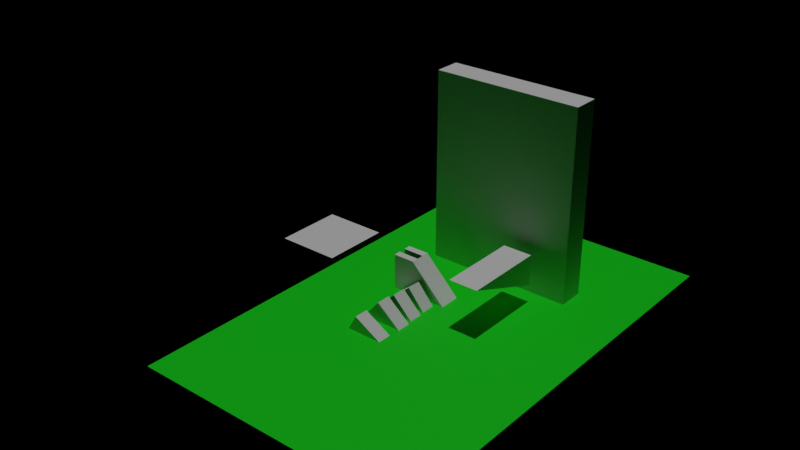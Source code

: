 # Source: blenvy.blend  (saved by Blender 4.2.66; exported with 4.5.12 LTS)
import bpy
from mathutils import Matrix  # noqa: F401  (used for matrix-valued properties, if any)

bpy.ops.wm.read_factory_settings(use_empty=True)
scene = bpy.context.scene
scene.name = 'World'
col_player = bpy.data.collections.new('Player')  # instanced only; not linked into the scene
col_ramp = bpy.data.collections.new('Ramp')  # instanced only; not linked into the scene

# ---- materials (node trees are filled in below, after node groups)
mat_material_002 = bpy.data.materials.new('Material.002')

# ---- material node trees
mat_material_002.use_nodes = True; mat_material_002.node_tree.nodes.clear()
_N = mat_material_002.node_tree.nodes; _L = mat_material_002.node_tree.links
n0 = _N.new('ShaderNodeOutputMaterial'); n0.name = 'Material Output'; n0.location = (271, 291)
n1 = _N.new('ShaderNodeBsdfPrincipled'); n1.name = 'Principled BSDF'; n1.location = (-35, 270)
n1.inputs[0].default_value = (0.0, 0.8001, 0.0062, 1.0)
_L.new(n1.outputs[0], n0.inputs[0])
n0.is_active_output = True

# ---- world
world_world_001 = bpy.data.worlds.new('World.001'); scene.world = world_world_001
world_world_001.use_nodes = True; world_world_001.node_tree.nodes.clear()
_N = world_world_001.node_tree.nodes; _L = world_world_001.node_tree.links
n0 = _N.new('ShaderNodeOutputWorld'); n0.name = 'World Output'; n0.location = (300, 300)
n1 = _N.new('ShaderNodeBsdfPrincipled'); n1.name = 'Principled BSDF'; n1.location = (10, 300)
n1.inputs[0].default_value = (0.004786, 0.8001, 0.01056, 1.0)
n1.inputs[2].default_value = 2.5
_L.new(n1.outputs[0], n0.inputs[0])
n0.is_active_output = True
world_world_001.color = (0.003071, 0.05, 0.007143)

# ---- lights
light_sun = bpy.data.lights.new('Sun', 'SUN')
light_sun.energy = 1.0

# ---- meshes
me_cube_001 = bpy.data.meshes.new('Cube.001')
me_cube_001.from_pydata([(-1.0, -1.0, -1.0), (-1.0, -1.0, 1.0), (-1.0, 1.0, -1.0), (-1.0, 1.0, 1.0), (1.0, -1.0, -1.0), (1.0, -1.0, 1.0), (1.0, 1.0, -1.0), (1.0, 1.0, 1.0)], [], [(0, 1, 3, 2), (2, 3, 7, 6), (6, 7, 5, 4), (4, 5, 1, 0), (2, 6, 4, 0), (7, 3, 1, 5)])
_uv = me_cube_001.uv_layers.new(name='UVMap')
_uv.uv.foreach_set('vector', [0.375, 0.0, 0.625, 0.0, 0.625, 0.25, 0.375, 0.25, 0.375, 0.25, 0.625, 0.25, 0.625, 0.5, 0.375, 0.5, 0.375, 0.5, 0.625, 0.5, 0.625, 0.75, 0.375, 0.75, 0.375, 0.75, 0.625, 0.75, 0.625, 1.0, 0.375, 1.0, 0.125, 0.5, 0.375, 0.5, 0.375, 0.75, 0.125, 0.75, 0.625, 0.5, 0.875, 0.5, 0.875, 0.75, 0.625, 0.75])
me_cube_001.materials.append(mat_material_002)
me_cube_001.update()
me_cube = bpy.data.meshes.new('Cube')
me_cube.from_pydata([(-1.0, -1.0, -1.0), (-1.0, -1.0, 1.0), (-1.0, 1.0, -1.0), (-1.0, 1.0, 1.0), (1.0, -1.0, -1.0), (1.0, -1.0, 1.0), (1.0, 1.0, -1.0), (1.0, 1.0, 1.0)], [], [(0, 1, 3, 2), (2, 3, 7, 6), (6, 7, 5, 4), (4, 5, 1, 0), (2, 6, 4, 0), (7, 3, 1, 5)])
_uv = me_cube.uv_layers.new(name='UVMap')
_uv.uv.foreach_set('vector', [0.375, 0.0, 0.625, 0.0, 0.625, 0.25, 0.375, 0.25, 0.375, 0.25, 0.625, 0.25, 0.625, 0.5, 0.375, 0.5, 0.375, 0.5, 0.625, 0.5, 0.625, 0.75, 0.375, 0.75, 0.375, 0.75, 0.625, 0.75, 0.625, 1.0, 0.375, 1.0, 0.125, 0.5, 0.375, 0.5, 0.375, 0.75, 0.125, 0.75, 0.625, 0.5, 0.875, 0.5, 0.875, 0.75, 0.625, 0.75])
me_cube.update()
me_cube_002 = bpy.data.meshes.new('Cube.002')
me_cube_002.from_pydata([(-1.0, -1.0, -1.0), (-1.0, -1.0, 1.0), (-1.0, 1.0, -1.0), (-1.0, 1.0, 1.0), (1.0, -1.0, -1.0), (1.0, -1.0, 1.0), (1.0, 1.0, -1.0), (1.0, 1.0, 1.0)], [], [(0, 1, 3, 2), (2, 3, 7, 6), (6, 7, 5, 4), (4, 5, 1, 0), (2, 6, 4, 0), (7, 3, 1, 5)])
_uv = me_cube_002.uv_layers.new(name='UVMap')
_uv.uv.foreach_set('vector', [0.375, 0.0, 0.625, 0.0, 0.625, 0.25, 0.375, 0.25, 0.375, 0.25, 0.625, 0.25, 0.625, 0.5, 0.375, 0.5, 0.375, 0.5, 0.625, 0.5, 0.625, 0.75, 0.375, 0.75, 0.375, 0.75, 0.625, 0.75, 0.625, 1.0, 0.375, 1.0, 0.125, 0.5, 0.375, 0.5, 0.375, 0.75, 0.125, 0.75, 0.625, 0.5, 0.875, 0.5, 0.875, 0.75, 0.625, 0.75])
me_cube_002.update()
me_cube_003 = bpy.data.meshes.new('Cube.003')
me_cube_003.from_pydata([(-1.0, -1.0, -1.0), (-1.0, -1.0, 1.0), (-1.0, 1.0, -1.0), (-1.0, 1.0, 1.0), (1.0, -1.0, -1.0), (1.0, -1.0, 1.0), (1.0, 1.0, -1.0), (1.0, 1.0, 1.0)], [], [(0, 1, 3, 2), (2, 3, 7, 6), (6, 7, 5, 4), (4, 5, 1, 0), (2, 6, 4, 0), (7, 3, 1, 5)])
_uv = me_cube_003.uv_layers.new(name='UVMap')
_uv.uv.foreach_set('vector', [0.375, 0.0, 0.625, 0.0, 0.625, 0.25, 0.375, 0.25, 0.375, 0.25, 0.625, 0.25, 0.625, 0.5, 0.375, 0.5, 0.375, 0.5, 0.625, 0.5, 0.625, 0.75, 0.375, 0.75, 0.375, 0.75, 0.625, 0.75, 0.625, 1.0, 0.375, 1.0, 0.125, 0.5, 0.375, 0.5, 0.375, 0.75, 0.125, 0.75, 0.625, 0.5, 0.875, 0.5, 0.875, 0.75, 0.625, 0.75])
me_cube_003.update()
me_cube_004 = bpy.data.meshes.new('Cube.004')
me_cube_004.from_pydata([(-1.0, -1.0, -1.0), (-1.0, -1.0, 1.0), (-1.0, 1.0, -1.0), (-1.0, 1.0, 1.0), (1.0, -1.0, -1.0), (1.0, -1.0, 1.0), (1.0, 1.0, -1.0), (1.0, 1.0, 1.0)], [], [(0, 1, 3, 2), (2, 3, 7, 6), (6, 7, 5, 4), (4, 5, 1, 0), (2, 6, 4, 0), (7, 3, 1, 5)])
_uv = me_cube_004.uv_layers.new(name='UVMap')
_uv.uv.foreach_set('vector', [0.375, 0.0, 0.625, 0.0, 0.625, 0.25, 0.375, 0.25, 0.375, 0.25, 0.625, 0.25, 0.625, 0.5, 0.375, 0.5, 0.375, 0.5, 0.625, 0.5, 0.625, 0.75, 0.375, 0.75, 0.375, 0.75, 0.625, 0.75, 0.625, 1.0, 0.375, 1.0, 0.125, 0.5, 0.375, 0.5, 0.375, 0.75, 0.125, 0.75, 0.625, 0.5, 0.875, 0.5, 0.875, 0.75, 0.625, 0.75])
me_cube_004.update()
me_cube_005 = bpy.data.meshes.new('Cube.005')
me_cube_005.from_pydata([(-1.0, -1.0, -1.0), (-1.0, -1.0, 1.0), (-1.0, 1.0, -1.0), (-1.0, 1.0, 1.0), (1.0, -1.0, -1.0), (1.0, -1.0, 1.0), (1.0, 1.0, -1.0), (1.0, 1.0, 1.0)], [], [(0, 1, 3, 2), (2, 3, 7, 6), (6, 7, 5, 4), (4, 5, 1, 0), (2, 6, 4, 0), (7, 3, 1, 5)])
_uv = me_cube_005.uv_layers.new(name='UVMap')
_uv.uv.foreach_set('vector', [0.375, 0.0, 0.625, 0.0, 0.625, 0.25, 0.375, 0.25, 0.375, 0.25, 0.625, 0.25, 0.625, 0.5, 0.375, 0.5, 0.375, 0.5, 0.625, 0.5, 0.625, 0.75, 0.375, 0.75, 0.375, 0.75, 0.625, 0.75, 0.625, 1.0, 0.375, 1.0, 0.125, 0.5, 0.375, 0.5, 0.375, 0.75, 0.125, 0.75, 0.625, 0.5, 0.875, 0.5, 0.875, 0.75, 0.625, 0.75])
me_cube_005.update()
me_cube_007 = bpy.data.meshes.new('Cube.007')
me_cube_007.from_pydata([(-1.0, -1.0, -1.0), (-1.0, -1.0, 1.0), (-1.0, 1.0, -1.0), (-1.0, 1.0, 1.0), (1.0, -1.0, -1.0), (1.0, -1.0, 1.0), (1.0, 1.0, -1.0), (1.0, 1.0, 1.0)], [], [(0, 1, 3, 2), (2, 3, 7, 6), (6, 7, 5, 4), (4, 5, 1, 0), (2, 6, 4, 0), (7, 3, 1, 5)])
_uv = me_cube_007.uv_layers.new(name='UVMap')
_uv.uv.foreach_set('vector', [0.375, 0.0, 0.625, 0.0, 0.625, 0.25, 0.375, 0.25, 0.375, 0.25, 0.625, 0.25, 0.625, 0.5, 0.375, 0.5, 0.375, 0.5, 0.625, 0.5, 0.625, 0.75, 0.375, 0.75, 0.375, 0.75, 0.625, 0.75, 0.625, 1.0, 0.375, 1.0, 0.125, 0.5, 0.375, 0.5, 0.375, 0.75, 0.125, 0.75, 0.625, 0.5, 0.875, 0.5, 0.875, 0.75, 0.625, 0.75])
me_cube_007.update()
me_cube_008 = bpy.data.meshes.new('Cube.008')
me_cube_008.from_pydata([(-1.0, -1.0, -1.0), (-1.0, -1.0, 1.0), (-1.0, 1.0, -1.0), (-1.0, 1.0, 1.0), (1.0, -1.0, -1.0), (1.0, -1.0, 1.0), (1.0, 1.0, -1.0), (1.0, 1.0, 1.0)], [], [(0, 1, 3, 2), (2, 3, 7, 6), (6, 7, 5, 4), (4, 5, 1, 0), (2, 6, 4, 0), (7, 3, 1, 5)])
_uv = me_cube_008.uv_layers.new(name='UVMap')
_uv.uv.foreach_set('vector', [0.375, 0.0, 0.625, 0.0, 0.625, 0.25, 0.375, 0.25, 0.375, 0.25, 0.625, 0.25, 0.625, 0.5, 0.375, 0.5, 0.375, 0.5, 0.625, 0.5, 0.625, 0.75, 0.375, 0.75, 0.375, 0.75, 0.625, 0.75, 0.625, 1.0, 0.375, 1.0, 0.125, 0.5, 0.375, 0.5, 0.375, 0.75, 0.125, 0.75, 0.625, 0.5, 0.875, 0.5, 0.875, 0.75, 0.625, 0.75])
me_cube_008.update()
me_cube_006 = bpy.data.meshes.new('Cube.006')
me_cube_006.from_pydata([(-1.0, -1.0, -1.0), (-1.0, -1.0, 1.0), (-1.0, 1.0, -1.0), (-1.0, 1.0, 1.0), (1.0, -1.0, -1.0), (1.0, -1.0, 1.0), (1.0, 1.0, -1.0), (1.0, 1.0, 1.0)], [], [(0, 1, 3, 2), (2, 3, 7, 6), (6, 7, 5, 4), (4, 5, 1, 0), (2, 6, 4, 0), (7, 3, 1, 5)])
_uv = me_cube_006.uv_layers.new(name='UVMap')
_uv.uv.foreach_set('vector', [0.375, 0.0, 0.625, 0.0, 0.625, 0.25, 0.375, 0.25, 0.375, 0.25, 0.625, 0.25, 0.625, 0.5, 0.375, 0.5, 0.375, 0.5, 0.625, 0.5, 0.625, 0.75, 0.375, 0.75, 0.375, 0.75, 0.625, 0.75, 0.625, 1.0, 0.375, 1.0, 0.125, 0.5, 0.375, 0.5, 0.375, 0.75, 0.125, 0.75, 0.625, 0.5, 0.875, 0.5, 0.875, 0.75, 0.625, 0.75])
me_cube_006.update()
me_cube_010 = bpy.data.meshes.new('Cube.010')
me_cube_010.from_pydata([(-1.0, -1.0, -1.0), (-1.0, -1.0, 1.0), (1.0, 1.0, -1.0), (-1.0, 1.0, -1.0), (-1.0, 1.0, 1.0), (1.0, -1.0, -1.0), (-1.0, 1.0, 1.0), (1.0, -1.0, -1.0), (-1.0, -1.0, 1.0), (1.0, 1.0, -1.0)], [], [(0, 1, 4, 3), (2, 9, 3, 4, 6), (5, 7, 9, 2), (8, 1, 0, 7, 5), (3, 9, 7, 0), (6, 4, 1, 8), (2, 6, 8, 5)])
_uv = me_cube_010.uv_layers.new(name='UVMap')
_uv.uv.foreach_set('vector', [0.375, 0.0, 0.625, 0.0, 0.625, 0.25, 0.375, 0.25, 0.375, 0.5, 0.375, 0.5, 0.375, 0.25, 0.625, 0.25, 0.625, 0.25, 0.375, 0.75, 0.375, 0.75, 0.375, 0.5, 0.375, 0.5, 0.625, 1.0, 0.625, 1.0, 0.375, 1.0, 0.375, 0.75, 0.375, 0.75, 0.125, 0.5, 0.375, 0.5, 0.375, 0.75, 0.125, 0.75, 0.875, 0.5, 0.875, 0.5, 0.875, 0.75, 0.875, 0.75, 0.4116, 1.0, 0.5884, 1.0, 0.5884, 0.75, 0.4116, 0.75])
me_cube_010.update()

# ---- objects
ob_player = bpy.data.objects.new('Player', None)
ob_sun = bpy.data.objects.new('Sun', light_sun)
ob_cube_001 = bpy.data.objects.new('Cube.001', me_cube_001)
ob_cube = bpy.data.objects.new('Cube', me_cube)
ob_cube_002 = bpy.data.objects.new('Cube.002', me_cube_002)
ob_cube_003 = bpy.data.objects.new('Cube.003', me_cube_003)
ob_cube_004 = bpy.data.objects.new('Cube.004', me_cube_004)
ob_cube_005 = bpy.data.objects.new('Cube.005', me_cube_005)
ob_ramp = bpy.data.objects.new('Ramp', None)
ob_cube_007 = bpy.data.objects.new('Cube.007', me_cube_007)
ob_cube_008 = bpy.data.objects.new('Cube.008', me_cube_008)
ob_ramp_001 = bpy.data.objects.new('Ramp.001', None)
ob_cube_009 = bpy.data.objects.new('Cube.009', me_cube_006)
ob_empty = bpy.data.objects.new('Empty', None)
ob_cube_006 = bpy.data.objects.new('Cube.006', me_cube_010)

# ---- transforms, parenting, visibility, modifiers, constraints
ob_player.location = (-54.32, 0.0, 13.67)
ob_player.instance_type = 'COLLECTION'
ob_sun.location = (0.0, 0.0, 19.95)
ob_cube_001.location = (0.0, 0.0, 0.0)
ob_cube_001.scale = (38.98, 60.18, 0.1633)
ob_cube.location = (-9.606, -3.475, -1.284)
ob_cube.rotation_euler = (0.0, 0.7854, 0.0)
ob_cube.scale = (4.963, 1.977, 4.963)
ob_cube_002.location = (-9.606, -8.684, -1.284)
ob_cube_002.rotation_euler = (0.0, 0.6981, 0.0)
ob_cube_002.scale = (4.963, 1.977, 4.963)
ob_cube_003.location = (-9.606, -15.72, -2.294)
ob_cube_003.rotation_euler = (0.0, 0.5236, 0.0)
ob_cube_003.scale = (4.963, 1.977, 4.963)
ob_cube_004.location = (-9.606, 1.79, -1.284)
ob_cube_004.rotation_euler = (0.0, 0.8727, 0.0)
ob_cube_004.scale = (4.963, 1.977, 4.963)
ob_cube_005.location = (0.0, 29.56, 24.44)
ob_cube_005.scale = (20.8, 3.716, 29.64)
ob_ramp.location = (-7.0, 8.0, 5.0)
ob_ramp.scale = (5.0, 3.0, 5.0)
ob_ramp.instance_type = 'COLLECTION'
ob_cube_007.location = (-15.0, 6.0, 5.0)
ob_cube_007.scale = (3.0, 1.0, 5.0)
ob_cube_008.location = (-15.0, 10.0, 5.0)
ob_cube_008.scale = (3.0, 1.0, 5.0)
ob_ramp_001.location = (8.992, 9.867, 9.403)
ob_ramp_001.rotation_euler = (3.142, 0.0, -1.571)
ob_ramp_001.scale = (11.51, 4.116, 4.386)
ob_ramp_001.instance_type = 'COLLECTION'
ob_cube_009.location = (-53.8, 19.12, -3.369)
ob_cube_009.scale = (9.35, 10.11, 1.264)
ob_empty.location = (0.0, 0.0, 0.0)
ob_cube_006.location = (0.0, 0.0, 0.0)
ob_player.instance_collection = col_player
ob_ramp.instance_collection = col_ramp
ob_ramp_001.instance_collection = col_ramp

# ---- collection membership
scene.collection.objects.link(ob_player)
scene.collection.objects.link(ob_sun)
scene.collection.objects.link(ob_cube_001)
scene.collection.objects.link(ob_cube)
scene.collection.objects.link(ob_cube_002)
scene.collection.objects.link(ob_cube_003)
scene.collection.objects.link(ob_cube_004)
scene.collection.objects.link(ob_cube_005)
scene.collection.objects.link(ob_ramp)
scene.collection.objects.link(ob_cube_007)
scene.collection.objects.link(ob_cube_008)
scene.collection.objects.link(ob_ramp_001)
scene.collection.objects.link(ob_cube_009)
col_player.objects.link(ob_empty)
col_ramp.objects.link(ob_cube_006)

# ---- scene / render settings (as saved in the file)
scene.frame_start = 1; scene.frame_end = 250; scene.frame_set(127)
scene.render.engine = 'BLENDER_EEVEE_NEXT'
scene.render.image_settings.exr_codec = 'NONE'
scene.render.simplify_subdivision_render = 0
scene.render.simplify_child_particles_render = 0.0
scene.eevee.use_volume_custom_range = False
scene.eevee.use_shadows = False
scene.view_settings.view_transform = 'Filmic'
bpy.context.view_layer.update()

# ---- added for rendering (the .blend has no active camera): camera
cam_auto = bpy.data.cameras.new('AutoCamera')
cam_auto.lens = 50.0
cam_auto.sensor_width = 36.0
cam_auto.clip_end = 2760.56
ob_auto_camera = bpy.data.objects.new('AutoCamera', cam_auto)
scene.collection.objects.link(ob_auto_camera)
ob_auto_camera.location = (145.21, -188.757, 148.34)
ob_auto_camera.rotation_euler = (1.09748, -7.21219e-08, 0.694738)
scene.camera = ob_auto_camera
bpy.context.view_layer.update()
